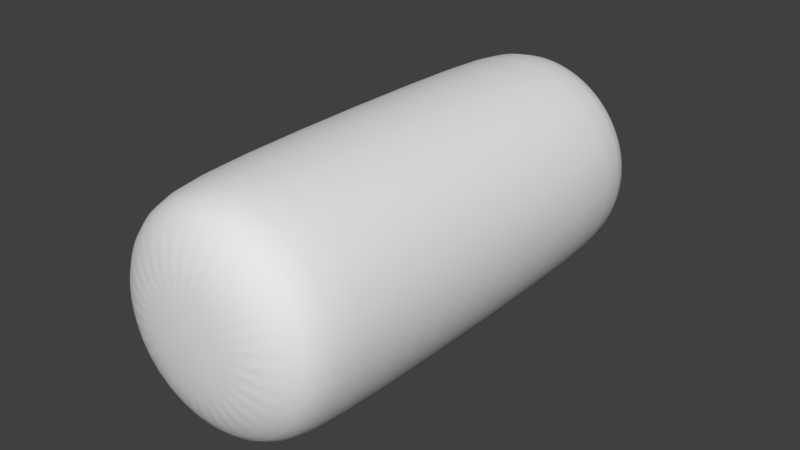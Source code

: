 # Source: Logs.blend  (saved by Blender 2.78.0; exported with 4.5.12 LTS)
import bpy
from mathutils import Matrix  # noqa: F401  (used for matrix-valued properties, if any)

bpy.ops.wm.read_factory_settings(use_empty=True)
scene = bpy.context.scene
scene.name = 'Scene'

# ---- collections
col_collection_1 = bpy.data.collections.new('Collection 1'); scene.collection.children.link(col_collection_1)

# ---- world
world_world = bpy.data.worlds.new('World'); scene.world = world_world
world_world.color = (0.05088, 0.05088, 0.05088)
world_world.use_sun_shadow = False
world_world.sun_shadow_jitter_overblur = 0.0
world_world.cycles.sampling_method = 'MANUAL'

# ---- meshes
me_cylinder_001 = bpy.data.meshes.new('Cylinder.001')
me_cylinder_001.from_pydata([(0.00471, 0.08988, -0.2), (0.00471, 0.08988, 0.2), (0.02215, 0.08723, -0.2), (0.02215, 0.08723, 0.2), (0.03875, 0.08123, -0.2), (0.03875, 0.08123, 0.2), (0.05385, 0.07211, -0.2), (0.05385, 0.07211, 0.2), (0.06688, 0.06022, -0.2), (0.06688, 0.06022, 0.2), (0.07735, 0.04602, -0.2), (0.07735, 0.04602, 0.2), (0.08484, 0.03004, -0.2), (0.08484, 0.03004, 0.2), (0.08907, 0.01291, -0.2), (0.08907, 0.01291, 0.2), (0.08988, -0.00471, -0.2), (0.08988, -0.00471, 0.2), (0.08723, -0.02215, -0.2), (0.08723, -0.02215, 0.2), (0.08123, -0.03875, -0.2), (0.08123, -0.03875, 0.2), (0.07211, -0.05385, -0.2), (0.07211, -0.05385, 0.2), (0.06022, -0.06688, -0.2), (0.06022, -0.06688, 0.2), (0.04602, -0.07735, -0.2), (0.04602, -0.07735, 0.2), (0.03004, -0.08484, -0.2), (0.03004, -0.08484, 0.2), (0.01291, -0.08907, -0.2), (0.01291, -0.08907, 0.2), (-0.00471, -0.08988, -0.2), (-0.00471, -0.08988, 0.2), (-0.02215, -0.08723, -0.2), (-0.02215, -0.08723, 0.2), (-0.03875, -0.08123, -0.2), (-0.03875, -0.08123, 0.2), (-0.05385, -0.07211, -0.2), (-0.05385, -0.07211, 0.2), (-0.06688, -0.06022, -0.2), (-0.06688, -0.06022, 0.2), (-0.07735, -0.04602, -0.2), (-0.07735, -0.04602, 0.2), (-0.08484, -0.03004, -0.2), (-0.08484, -0.03004, 0.2), (-0.08907, -0.01291, -0.2), (-0.08907, -0.01291, 0.2), (-0.08988, 0.00471, -0.2), (-0.08988, 0.00471, 0.2), (-0.08723, 0.02215, -0.2), (-0.08723, 0.02215, 0.2), (-0.08123, 0.03875, -0.2), (-0.08123, 0.03875, 0.2), (-0.07211, 0.05385, -0.2), (-0.07211, 0.05385, 0.2), (-0.06022, 0.06688, -0.2), (-0.06022, 0.06688, 0.2), (-0.04602, 0.07735, -0.2), (-0.04602, 0.07735, 0.2), (-0.03004, 0.08484, -0.2), (-0.03004, 0.08484, 0.2), (-0.01291, 0.08907, -0.2), (-0.01291, 0.08907, 0.2), (0.005234, 0.09986, 0.1593), (0.02462, 0.09692, 0.1593), (0.04305, 0.09026, 0.1593), (0.05983, 0.08013, 0.1593), (0.07431, 0.06691, 0.1593), (0.08594, 0.05113, 0.1593), (0.09426, 0.03338, 0.1593), (0.09897, 0.01435, 0.1593), (0.09986, -0.005234, 0.1593), (0.09692, -0.02462, 0.1593), (0.09026, -0.04305, 0.1593), (0.08013, -0.05983, 0.1593), (0.06691, -0.07431, 0.1593), (0.05113, -0.08594, 0.1593), (0.03338, -0.09426, 0.1593), (0.01435, -0.09897, 0.1593), (-0.005234, -0.09986, 0.1593), (-0.02462, -0.09692, 0.1593), (-0.04305, -0.09026, 0.1593), (-0.05983, -0.08013, 0.1593), (-0.07431, -0.06691, 0.1593), (-0.08594, -0.05113, 0.1593), (-0.09426, -0.03338, 0.1593), (-0.09897, -0.01435, 0.1593), (-0.09986, 0.005234, 0.1593), (-0.09692, 0.02462, 0.1593), (-0.09026, 0.04305, 0.1593), (-0.08013, 0.05983, 0.1593), (-0.06691, 0.07431, 0.1593), (-0.05113, 0.08594, 0.1593), (-0.03338, 0.09426, 0.1593), (-0.01435, 0.09897, 0.1593), (0.02462, 0.09692, -0.164), (0.04305, 0.09026, -0.164), (0.05983, 0.08013, -0.164), (0.07431, 0.06691, -0.164), (0.08594, 0.05113, -0.164), (0.09426, 0.03338, -0.164), (0.09897, 0.01435, -0.164), (0.09986, -0.005234, -0.164), (0.09692, -0.02462, -0.164), (0.09026, -0.04305, -0.164), (0.08013, -0.05983, -0.164), (0.06691, -0.07431, -0.164), (0.05113, -0.08594, -0.164), (0.03338, -0.09426, -0.164), (0.01435, -0.09897, -0.164), (-0.005234, -0.09986, -0.164), (-0.02462, -0.09692, -0.164), (-0.04305, -0.09026, -0.164), (-0.05983, -0.08013, -0.164), (-0.07431, -0.06691, -0.164), (-0.08594, -0.05113, -0.164), (-0.09426, -0.03338, -0.164), (-0.09897, -0.01435, -0.164), (-0.09986, 0.005234, -0.164), (-0.09692, 0.02462, -0.164), (-0.09026, 0.04305, -0.164), (-0.08013, 0.05983, -0.164), (-0.06691, 0.07431, -0.164), (-0.05113, 0.08594, -0.164), (-0.03338, 0.09426, -0.164), (-0.01435, 0.09897, -0.164), (0.005234, 0.09986, -0.164), (0.01108, 0.04362, 0.22), (0.002355, 0.04494, 0.22), (0.01937, 0.04062, 0.22), (0.02692, 0.03606, 0.22), (0.03344, 0.03011, 0.22), (0.03867, 0.02301, 0.22), (0.04242, 0.01502, 0.22), (0.04453, 0.006457, 0.22), (0.04494, -0.002355, 0.22), (0.04362, -0.01108, 0.22), (0.04062, -0.01937, 0.22), (0.03606, -0.02692, 0.22), (0.03011, -0.03344, 0.22), (0.02301, -0.03867, 0.22), (0.01502, -0.04242, 0.22), (0.006457, -0.04453, 0.22), (-0.002355, -0.04494, 0.22), (-0.01108, -0.04362, 0.22), (-0.01937, -0.04062, 0.22), (-0.02692, -0.03606, 0.22), (-0.03344, -0.03011, 0.22), (-0.03867, -0.02301, 0.22), (-0.04242, -0.01502, 0.22), (-0.04453, -0.006457, 0.22), (-0.04494, 0.002355, 0.22), (-0.04362, 0.01108, 0.22), (-0.04062, 0.01937, 0.22), (-0.03606, 0.02692, 0.22), (-0.03011, 0.03344, 0.22), (-0.02301, 0.03867, 0.22), (-0.01502, 0.04242, 0.22), (-0.006457, 0.04453, 0.22), (0.002355, 0.04494, -0.22), (0.01108, 0.04362, -0.22), (0.01937, 0.04062, -0.22), (0.02692, 0.03606, -0.22), (0.03344, 0.03011, -0.22), (0.03867, 0.02301, -0.22), (0.04242, 0.01502, -0.22), (0.04453, 0.006457, -0.22), (0.04494, -0.002355, -0.22), (0.04362, -0.01108, -0.22), (0.04062, -0.01937, -0.22), (0.03606, -0.02692, -0.22), (0.03011, -0.03344, -0.22), (0.02301, -0.03867, -0.22), (0.01502, -0.04242, -0.22), (0.006457, -0.04453, -0.22), (-0.002355, -0.04494, -0.22), (-0.01108, -0.04362, -0.22), (-0.01937, -0.04062, -0.22), (-0.02692, -0.03606, -0.22), (-0.03344, -0.03011, -0.22), (-0.03867, -0.02301, -0.22), (-0.04242, -0.01502, -0.22), (-0.04453, -0.006457, -0.22), (-0.04494, 0.002355, -0.22), (-0.04362, 0.01108, -0.22), (-0.04062, 0.01937, -0.22), (-0.03606, 0.02692, -0.22), (-0.03011, 0.03344, -0.22), (-0.02301, 0.03867, -0.22), (-0.01502, 0.04242, -0.22), (-0.006457, 0.04453, -0.22)], [], [(64, 1, 3, 65), (65, 3, 5, 66), (66, 5, 7, 67), (67, 7, 9, 68), (68, 9, 11, 69), (69, 11, 13, 70), (70, 13, 15, 71), (71, 15, 17, 72), (72, 17, 19, 73), (73, 19, 21, 74), (74, 21, 23, 75), (75, 23, 25, 76), (76, 25, 27, 77), (77, 27, 29, 78), (78, 29, 31, 79), (79, 31, 33, 80), (80, 33, 35, 81), (81, 35, 37, 82), (82, 37, 39, 83), (83, 39, 41, 84), (84, 41, 43, 85), (85, 43, 45, 86), (86, 45, 47, 87), (87, 47, 49, 88), (88, 49, 51, 89), (89, 51, 53, 90), (90, 53, 55, 91), (91, 55, 57, 92), (92, 57, 59, 93), (93, 59, 61, 94), (21, 19, 137, 138), (94, 61, 63, 95), (95, 63, 1, 64), (10, 12, 166, 165), (126, 95, 64, 127), (125, 94, 95, 126), (124, 93, 94, 125), (123, 92, 93, 124), (122, 91, 92, 123), (121, 90, 91, 122), (120, 89, 90, 121), (119, 88, 89, 120), (118, 87, 88, 119), (117, 86, 87, 118), (116, 85, 86, 117), (115, 84, 85, 116), (114, 83, 84, 115), (113, 82, 83, 114), (112, 81, 82, 113), (111, 80, 81, 112), (110, 79, 80, 111), (109, 78, 79, 110), (108, 77, 78, 109), (107, 76, 77, 108), (106, 75, 76, 107), (105, 74, 75, 106), (104, 73, 74, 105), (103, 72, 73, 104), (102, 71, 72, 103), (101, 70, 71, 102), (100, 69, 70, 101), (99, 68, 69, 100), (98, 67, 68, 99), (97, 66, 67, 98), (96, 65, 66, 97), (127, 64, 65, 96), (0, 127, 96, 2), (2, 96, 97, 4), (4, 97, 98, 6), (6, 98, 99, 8), (8, 99, 100, 10), (10, 100, 101, 12), (12, 101, 102, 14), (14, 102, 103, 16), (16, 103, 104, 18), (18, 104, 105, 20), (20, 105, 106, 22), (22, 106, 107, 24), (24, 107, 108, 26), (26, 108, 109, 28), (28, 109, 110, 30), (30, 110, 111, 32), (32, 111, 112, 34), (34, 112, 113, 36), (36, 113, 114, 38), (38, 114, 115, 40), (40, 115, 116, 42), (42, 116, 117, 44), (44, 117, 118, 46), (46, 118, 119, 48), (48, 119, 120, 50), (50, 120, 121, 52), (52, 121, 122, 54), (54, 122, 123, 56), (56, 123, 124, 58), (58, 124, 125, 60), (60, 125, 126, 62), (62, 126, 127, 0), (128, 129, 159, 158, 157, 156, 155, 154, 153, 152, 151, 150, 149, 148, 147, 146, 145, 144, 143, 142, 141, 140, 139, 138, 137, 136, 135, 134, 133, 132, 131, 130), (39, 37, 146, 147), (57, 55, 155, 156), (13, 11, 133, 134), (31, 29, 142, 143), (49, 47, 151, 152), (5, 3, 128, 130), (23, 21, 138, 139), (41, 39, 147, 148), (59, 57, 156, 157), (15, 13, 134, 135), (33, 31, 143, 144), (51, 49, 152, 153), (7, 5, 130, 131), (25, 23, 139, 140), (43, 41, 148, 149), (61, 59, 157, 158), (17, 15, 135, 136), (35, 33, 144, 145), (53, 51, 153, 154), (9, 7, 131, 132), (27, 25, 140, 141), (45, 43, 149, 150), (63, 61, 158, 159), (19, 17, 136, 137), (37, 35, 145, 146), (55, 53, 154, 155), (11, 9, 132, 133), (29, 27, 141, 142), (47, 45, 150, 151), (3, 1, 129, 128), (1, 63, 159, 129), (160, 161, 162, 163, 164, 165, 166, 167, 168, 169, 170, 171, 172, 173, 174, 175, 176, 177, 178, 179, 180, 181, 182, 183, 184, 185, 186, 187, 188, 189, 190, 191), (28, 30, 175, 174), (46, 48, 184, 183), (2, 4, 162, 161), (20, 22, 171, 170), (38, 40, 180, 179), (56, 58, 189, 188), (12, 14, 167, 166), (30, 32, 176, 175), (48, 50, 185, 184), (4, 6, 163, 162), (22, 24, 172, 171), (40, 42, 181, 180), (58, 60, 190, 189), (14, 16, 168, 167), (32, 34, 177, 176), (50, 52, 186, 185), (6, 8, 164, 163), (24, 26, 173, 172), (42, 44, 182, 181), (60, 62, 191, 190), (16, 18, 169, 168), (34, 36, 178, 177), (52, 54, 187, 186), (8, 10, 165, 164), (26, 28, 174, 173), (44, 46, 183, 182), (0, 2, 161, 160), (62, 0, 160, 191), (18, 20, 170, 169), (36, 38, 179, 178), (54, 56, 188, 187)])
me_cylinder_001.polygons.foreach_set('use_smooth', [True] * 162)
me_cylinder_001.use_remesh_preserve_volume = False
me_cylinder_001.use_remesh_preserve_attributes = False
me_cylinder_001.use_mirror_vertex_groups = False
me_cylinder_001.update()

# ---- objects
ob_cylinder_001 = bpy.data.objects.new('Cylinder.001', me_cylinder_001)

# ---- transforms, parenting, visibility, modifiers, constraints
ob_cylinder_001.location = (0.0, 0.2505, 0.0)
ob_cylinder_001.rotation_euler = (1.571, 0.1047, 0.0)
ob_cylinder_001.lineart.crease_threshold = 0.0
_m = ob_cylinder_001.modifiers.new('Subsurf', 'SUBSURF')
_m.uv_smooth = 'PRESERVE_CORNERS'
_m.quality = 2
_m.levels = 2
_m.show_only_control_edges = False

# ---- collection membership
col_collection_1.objects.link(ob_cylinder_001)

# ---- scene / render settings (as saved in the file)
scene.frame_start = 1; scene.frame_end = 250; scene.frame_set(1)
scene.render.engine = 'CYCLES'
scene.render.image_settings.color_depth = '16'
scene.render.dither_intensity = 0.0
scene.render.use_overwrite = False
scene.cycles.use_denoising = False
scene.cycles.samples = 128
scene.cycles.sampling_pattern = 'TABULATED_SOBOL'
scene.cycles.light_sampling_threshold = 0.0
scene.cycles.use_adaptive_sampling = False
scene.cycles.use_light_tree = False
scene.cycles.blur_glossy = 0.0
scene.cycles.sample_clamp_indirect = 0.0
scene.view_settings.view_transform = 'Standard'
bpy.context.view_layer.update()

# ---- added for rendering (the .blend has no active camera and no usable light): camera, sun
cam_auto = bpy.data.cameras.new('AutoCamera')
cam_auto.lens = 50.0
cam_auto.sensor_width = 36.0
cam_auto.clip_end = 1000.0
ob_auto_camera = bpy.data.objects.new('AutoCamera', cam_auto)
scene.collection.objects.link(ob_auto_camera)
ob_auto_camera.location = (0.498221, -0.347321, 0.398577)
ob_auto_camera.rotation_euler = (1.09748, -7.21219e-08, 0.694738)
scene.camera = ob_auto_camera
light_auto_sun = bpy.data.lights.new('AutoSun', 'SUN')
light_auto_sun.energy = 3.0
light_auto_sun.angle = 0.0523599
ob_auto_sun = bpy.data.objects.new('AutoSun', light_auto_sun)
scene.collection.objects.link(ob_auto_sun)
ob_auto_sun.rotation_euler = (0.872665, 0.174533, 0.523599)
bpy.context.view_layer.update()
